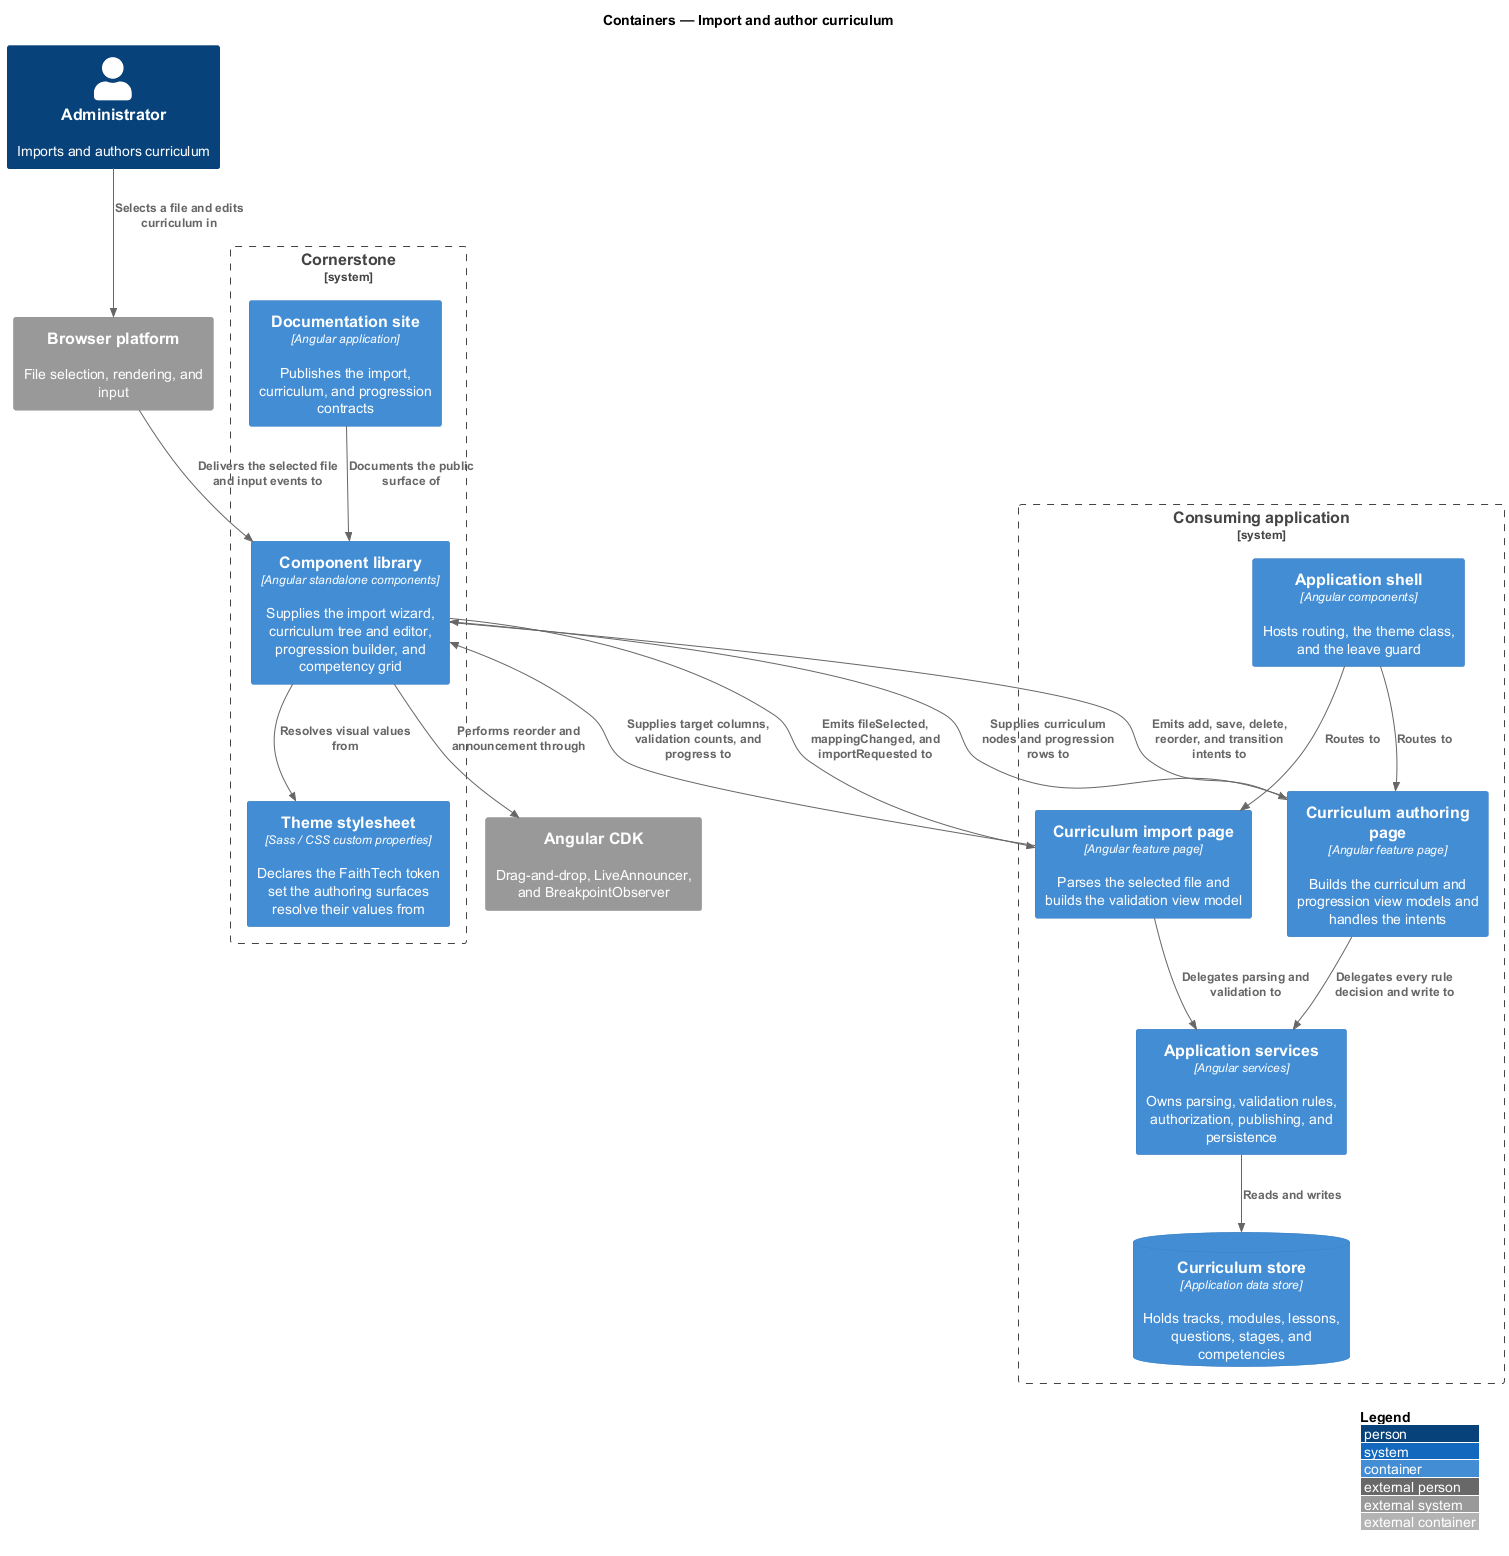

The diagram above was rendered by PlantUML. Its source (embedded in the PNG):
@startuml
!include <C4/C4_Container>
LAYOUT_WITH_LEGEND()
title Containers — Import and author curriculum

Person(admin, "Administrator", "Imports and authors curriculum")

System_Boundary(cornerstone, "Cornerstone") {
  Container(lib, "Component library", "Angular standalone components", "Supplies the import wizard, curriculum tree and editor, progression builder, and competency grid")
  Container(theme, "Theme stylesheet", "Sass / CSS custom properties", "Declares the FaithTech token set the authoring surfaces resolve their values from")
  Container(docs, "Documentation site", "Angular application", "Publishes the import, curriculum, and progression contracts")
}

System_Boundary(app, "Consuming application") {
  Container(shell, "Application shell", "Angular components", "Hosts routing, the theme class, and the leave guard")
  Container(importpage, "Curriculum import page", "Angular feature page", "Parses the selected file and builds the validation view model")
  Container(authorpage, "Curriculum authoring page", "Angular feature page", "Builds the curriculum and progression view models and handles the intents")
  Container(services, "Application services", "Angular services", "Owns parsing, validation rules, authorization, publishing, and persistence")
  ContainerDb(curriculum, "Curriculum store", "Application data store", "Holds tracks, modules, lessons, questions, stages, and competencies")
}

System_Ext(cdk, "Angular CDK", "Drag-and-drop, LiveAnnouncer, and BreakpointObserver")
System_Ext(browser, "Browser platform", "File selection, rendering, and input")

Rel(admin, browser, "Selects a file and edits curriculum in")
Rel(browser, lib, "Delivers the selected file and input events to")
Rel(importpage, lib, "Supplies target columns, validation counts, and progress to")
Rel(lib, importpage, "Emits fileSelected, mappingChanged, and importRequested to")
Rel(authorpage, lib, "Supplies curriculum nodes and progression rows to")
Rel(lib, authorpage, "Emits add, save, delete, reorder, and transition intents to")
Rel(importpage, services, "Delegates parsing and validation to")
Rel(authorpage, services, "Delegates every rule decision and write to")
Rel(services, curriculum, "Reads and writes")
Rel(shell, importpage, "Routes to")
Rel(shell, authorpage, "Routes to")
Rel(lib, theme, "Resolves visual values from")
Rel(lib, cdk, "Performs reorder and announcement through")
Rel(docs, lib, "Documents the public surface of")
@enduml